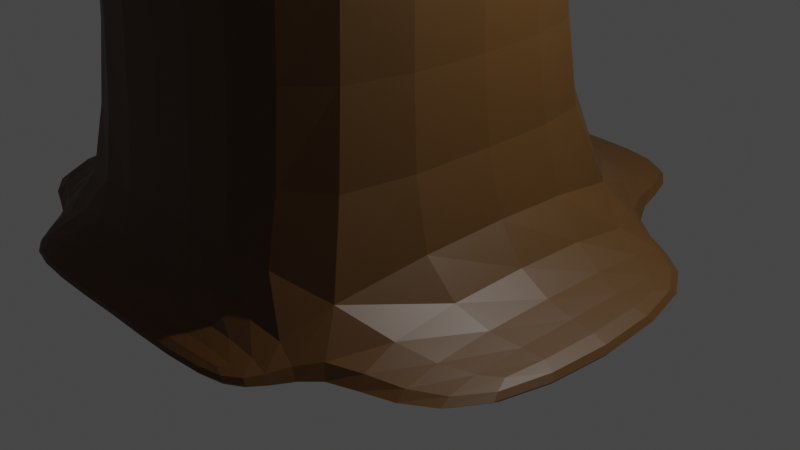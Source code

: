 # Source: caramel-appletree.blend  (saved by Blender 3.4.6; exported with 4.5.12 LTS)
import bpy
from mathutils import Matrix  # noqa: F401  (used for matrix-valued properties, if any)

bpy.ops.wm.read_factory_settings(use_empty=True)
scene = bpy.context.scene
scene.name = 'Scene'

# ---- collections
col_collection = bpy.data.collections.new('Collection'); scene.collection.children.link(col_collection)

# ---- materials (node trees are filled in below, after node groups)
mat_material = bpy.data.materials.new('Material')
mat_material.alpha_threshold = 0.0
mat_material.use_transparent_shadow = False
mat_material.roughness = 0.5
mat_material.line_color = (0.0, 0.0, 0.0, 1.0)
mat_material_001 = bpy.data.materials.new('Material.001')
mat_material_001.use_transparent_shadow = False
mat_material_002 = bpy.data.materials.new('Material.002')
mat_material_002.use_transparent_shadow = False
mat_material_003 = bpy.data.materials.new('Material.003')
mat_material_003.use_transparent_shadow = False
mat_material_004 = bpy.data.materials.new('Material.004')
mat_material_004.use_transparent_shadow = False

# ---- material node trees
mat_material.use_nodes = True; mat_material.node_tree.nodes.clear()
_N = mat_material.node_tree.nodes; _L = mat_material.node_tree.links
n0 = _N.new('ShaderNodeOutputMaterial'); n0.name = 'Material Output'; n0.location = (300, 300)
n1 = _N.new('ShaderNodeBsdfPrincipled'); n1.name = 'Principled BSDF'; n1.location = (10, 300)
n1.distribution = 'GGX'
n1.subsurface_method = 'RANDOM_WALK_SKIN'
n1.inputs[0].default_value = (0.07035, 0.03234, 0.005055, 1.0)
n1.inputs[3].default_value = 1.45
n1.inputs[27].default_value = (0.0, 0.0, 0.0, 1.0)
n1.inputs[28].default_value = 1.0
_L.new(n1.outputs[0], n0.inputs[0])
n0.is_active_output = True
mat_material_001.use_nodes = True; mat_material_001.node_tree.nodes.clear()
_N = mat_material_001.node_tree.nodes; _L = mat_material_001.node_tree.links
n0 = _N.new('ShaderNodeBsdfPrincipled'); n0.name = 'Principled BSDF'; n0.location = (10, 300)
n0.distribution = 'GGX'
n0.subsurface_method = 'RANDOM_WALK_SKIN'
n0.inputs[0].default_value = (0.8, 0.2467, 0.01532, 1.0)
n0.inputs[3].default_value = 1.45
n0.inputs[27].default_value = (0.0, 0.0, 0.0, 1.0)
n0.inputs[28].default_value = 1.0
n1 = _N.new('ShaderNodeOutputMaterial'); n1.name = 'Material Output'; n1.location = (300, 300)
_L.new(n0.outputs[0], n1.inputs[0])
n1.is_active_output = True
mat_material_002.use_nodes = True; mat_material_002.node_tree.nodes.clear()
_N = mat_material_002.node_tree.nodes; _L = mat_material_002.node_tree.links
n0 = _N.new('ShaderNodeBsdfPrincipled'); n0.name = 'Principled BSDF'; n0.location = (10, 300)
n0.distribution = 'GGX'
n0.subsurface_method = 'RANDOM_WALK_SKIN'
n0.inputs[0].default_value = (0.8, 0.214, 0.003655, 1.0)
n0.inputs[3].default_value = 1.45
n0.inputs[27].default_value = (0.0, 0.0, 0.0, 1.0)
n0.inputs[28].default_value = 1.0
n1 = _N.new('ShaderNodeOutputMaterial'); n1.name = 'Material Output'; n1.location = (300, 300)
_L.new(n0.outputs[0], n1.inputs[0])
n1.is_active_output = True
mat_material_003.use_nodes = True; mat_material_003.node_tree.nodes.clear()
_N = mat_material_003.node_tree.nodes; _L = mat_material_003.node_tree.links
n0 = _N.new('ShaderNodeBsdfPrincipled'); n0.name = 'Principled BSDF'; n0.location = (10, 300)
n0.distribution = 'GGX'
n0.subsurface_method = 'RANDOM_WALK_SKIN'
n0.inputs[0].default_value = (0.8, 0.05563, 0.06166, 1.0)
n0.inputs[3].default_value = 1.45
n0.inputs[27].default_value = (0.0, 0.0, 0.0, 1.0)
n0.inputs[28].default_value = 1.0
n1 = _N.new('ShaderNodeOutputMaterial'); n1.name = 'Material Output'; n1.location = (300, 300)
_L.new(n0.outputs[0], n1.inputs[0])
n1.is_active_output = True
mat_material_004.use_nodes = True; mat_material_004.node_tree.nodes.clear()
_N = mat_material_004.node_tree.nodes; _L = mat_material_004.node_tree.links
n0 = _N.new('ShaderNodeBsdfPrincipled'); n0.name = 'Principled BSDF'; n0.location = (10, 300)
n0.distribution = 'GGX'
n0.subsurface_method = 'RANDOM_WALK_SKIN'
n0.inputs[0].default_value = (0.237, 0.06634, 0.009014, 1.0)
n0.inputs[3].default_value = 1.45
n0.inputs[27].default_value = (0.0, 0.0, 0.0, 1.0)
n0.inputs[28].default_value = 1.0
n1 = _N.new('ShaderNodeOutputMaterial'); n1.name = 'Material Output'; n1.location = (300, 300)
_L.new(n0.outputs[0], n1.inputs[0])
n1.is_active_output = True

# ---- world
world_world = bpy.data.worlds.new('World'); scene.world = world_world
world_world.use_nodes = True; world_world.node_tree.nodes.clear()
_N = world_world.node_tree.nodes; _L = world_world.node_tree.links
n0 = _N.new('ShaderNodeOutputWorld'); n0.name = 'World Output'; n0.location = (300, 300)
n1 = _N.new('ShaderNodeBackground'); n1.name = 'Background'; n1.location = (10, 300)
n1.inputs[0].default_value = (0.05088, 0.05088, 0.05088, 1.0)
_L.new(n1.outputs[0], n0.inputs[0])
n0.is_active_output = True
world_world.color = (0.05088, 0.05088, 0.05088)
world_world.use_sun_shadow = False
world_world.sun_shadow_jitter_overblur = 0.0

# ---- cameras
cam_camera = bpy.data.cameras.new('Camera')
cam_camera.clip_end = 100.0
cam_camera.ortho_scale = 7.314

# ---- lights
light_light = bpy.data.lights.new('Light', 'POINT')
light_light.transmission_factor = 0.0
light_light.energy = 1000.0
light_light.shadow_soft_size = 0.1
light_light.shadow_maximum_resolution = 0.006
light_light.use_absolute_resolution = True

# ---- meshes
me_cube = bpy.data.meshes.new('Cube')
me_cube.from_pydata([(0.0, 1.16, 4.147), (0.0, 1.16, 0.3753), (0.0, -2.612, 4.147), (0.0, -2.612, 0.3753), (-1.79, 1.16, 4.147), (-1.79, 1.16, 0.3753), (-1.79, -2.612, 4.147), (-1.79, -2.612, 0.3753), (-1.79, 1.16, 0.05797), (-1.79, -2.612, 0.05797), (0.0, 0.3545, 0.475), (0.0, -1.646, 0.475), (-3.289, 1.16, 0.3753), (-3.289, -2.612, 0.3753), (-3.289, 1.16, 0.05797), (-3.289, -2.612, 0.05797), (0.0, 2.794, 0.3753), (-1.79, 2.794, 0.3753), (0.0, 2.794, 0.05797), (-1.79, 2.794, 0.05797), (-1.79, -3.307, 0.3753), (0.0, -3.307, 0.3753), (-1.79, -3.307, 0.05797), (0.0, -3.307, 0.05797), (0.0, -2.091, 7.747), (-1.774, -2.091, 7.747), (0.0, 0.8002, 7.747), (-1.774, 0.8002, 7.747), (0.0, -1.212, 13.44), (-0.9676, -1.212, 13.44), (0.0, 0.01279, 13.44), (-0.9676, 0.01279, 13.44), (0.0, -6.406, 13.42), (-4.903, -6.406, 13.42), (0.0, 5.115, 13.42), (-4.903, 5.115, 13.42), (0.0, -6.406, 22.01), (-4.903, -6.406, 22.01), (0.0, 5.115, 22.01), (-4.903, 5.115, 22.01), (-4.903, 8.4, 13.42), (0.0, 8.4, 13.42), (-4.903, 8.4, 22.01), (0.0, 8.4, 22.01), (0.0, -9.792, 13.42), (-4.903, -9.792, 13.42), (0.0, -9.792, 22.01), (-4.903, -9.792, 22.01), (0.0, -6.406, 26.37), (-4.903, -6.406, 26.37), (0.0, 5.115, 26.37), (-4.903, 5.115, 26.37), (0.0, -9.792, 26.37), (-4.903, -9.792, 26.37), (0.0, -11.82, 13.42), (-4.903, -11.82, 13.42), (0.0, -11.82, 22.01), (-4.903, -11.82, 22.01), (-9.544, -6.406, 13.42), (-9.544, 5.115, 13.42), (-9.544, 5.115, 22.01), (-9.544, 5.115, 26.37), (-9.544, -6.406, 22.01), (-10.71, -6.406, 13.42), (-10.71, 5.115, 13.42), (-10.71, -6.406, 22.01), (-10.71, 5.115, 22.01), (-9.544, -6.406, 26.37), (0.0, -2.23, 6.754), (-1.741, -2.23, 6.754), (-1.741, 0.8943, 6.754), (0.0, 0.8943, 6.754), (-2.452, -6.406, 26.37), (0.0, -0.6455, 26.37), (-4.903, -0.6455, 26.37), (-2.452, 5.115, 26.37), (-2.452, -0.6455, 26.37), (-2.452, -6.406, 27.4), (-4.903, -6.406, 27.4), (0.0, -0.6455, 27.4), (0.0, -6.406, 27.4), (-4.903, -0.6455, 27.4), (-2.452, -0.6455, 27.4), (-8.708, -8.662, 1.021), (-8.708, -8.662, 2.244), (-8.708, -6.703, 1.021), (-8.708, -6.703, 2.244), (-6.854, -8.671, 1.015), (-6.854, -8.671, 2.249), (-6.854, -6.695, 1.015), (-6.854, -6.695, 2.249), (-8.55, -8.32, 2.735), (-8.55, -7.046, 2.735), (-7.011, -7.046, 2.735), (-7.011, -8.32, 2.735), (-7.894, -7.776, 2.756), (-7.894, -7.589, 2.756), (-7.668, -7.589, 2.756), (-7.668, -7.776, 2.756), (-7.894, -7.776, 3.966), (-7.894, -7.589, 3.966), (-7.668, -7.589, 3.966), (-7.668, -7.776, 3.966), (-7.668, -7.589, 2.902), (-7.668, -7.776, 2.902), (-7.894, -7.776, 2.902), (-7.894, -7.589, 2.902), (1.79, 1.16, 4.147), (1.79, 1.16, 0.3753), (1.79, -2.612, 4.147), (1.79, -2.612, 0.3753), (1.79, 1.16, 0.05797), (1.79, -2.612, 0.05797), (3.289, 1.16, 0.3753), (3.289, -2.612, 0.3753), (3.289, 1.16, 0.05797), (3.289, -2.612, 0.05797), (1.79, 2.794, 0.3753), (1.79, 2.794, 0.05797), (1.79, -3.307, 0.3753), (1.79, -3.307, 0.05797), (1.774, -2.091, 7.747), (1.774, 0.8002, 7.747), (0.9676, -1.212, 13.44), (0.9676, 0.01279, 13.44), (4.903, -6.406, 13.42), (4.903, 5.115, 13.42), (4.903, -6.406, 22.01), (4.903, 5.115, 22.01), (4.903, 8.4, 13.42), (4.903, 8.4, 22.01), (4.903, -9.792, 13.42), (4.903, -9.792, 22.01), (4.903, -6.406, 26.37), (4.903, 5.115, 26.37), (4.903, -9.792, 26.37), (4.903, -11.82, 13.42), (4.903, -11.82, 22.01), (9.544, -6.406, 13.42), (9.544, 5.115, 13.42), (9.544, 5.115, 22.01), (9.544, 5.115, 26.37), (9.544, -6.406, 22.01), (10.71, -6.406, 13.42), (10.71, 5.115, 13.42), (10.71, -6.406, 22.01), (10.71, 5.115, 22.01), (9.544, -6.406, 26.37), (1.741, -2.23, 6.754), (1.741, 0.8943, 6.754), (2.452, -6.406, 26.37), (4.903, -0.6455, 26.37), (2.452, 5.115, 26.37), (2.452, -0.6455, 26.37), (2.452, -6.406, 27.4), (4.903, -6.406, 27.4), (4.903, -0.6455, 27.4), (2.452, -0.6455, 27.4), (9.446, -9.441, -0.238), (9.446, -9.441, 1.957), (9.446, -5.924, -0.238), (9.446, -5.924, 1.957), (6.116, -9.457, -0.2479), (6.116, -9.457, 1.967), (6.116, -5.909, -0.2479), (6.116, -5.909, 1.967), (9.163, -8.826, 2.84), (9.163, -6.54, 2.84), (6.399, -6.54, 2.84), (6.399, -8.826, 2.84), (7.984, -7.851, 2.876), (7.984, -7.515, 2.876), (7.578, -7.515, 2.876), (7.578, -7.851, 2.876), (7.984, -7.851, 5.049), (7.984, -7.515, 5.049), (7.578, -7.515, 5.049), (7.578, -7.851, 5.049), (7.578, -7.515, 3.14), (7.578, -7.851, 3.14), (7.984, -7.851, 3.14), (7.984, -7.515, 3.14), (-8.708, -8.662, 1.021), (-8.708, -8.662, 2.244), (-8.708, -6.703, 1.021), (-8.708, -6.703, 2.244), (-6.854, -8.671, 1.015), (-6.854, -8.671, 2.249), (-6.854, -6.695, 1.015), (-6.854, -6.695, 2.249), (-8.55, -8.32, 2.735), (-8.55, -7.046, 2.735), (-7.011, -7.046, 2.735), (-7.011, -8.32, 2.735), (-7.894, -7.776, 2.756), (-7.894, -7.589, 2.756), (-7.668, -7.589, 2.756), (-7.668, -7.776, 2.756), (-7.894, -7.776, 3.966), (-7.894, -7.589, 3.966), (-7.668, -7.589, 3.966), (-7.668, -7.776, 3.966), (-7.668, -7.589, 2.902), (-7.668, -7.776, 2.902), (-7.894, -7.776, 2.902), (-7.894, -7.589, 2.902), (-8.708, -8.662, 1.021), (-8.708, -8.662, 2.244), (-8.708, -6.703, 1.021), (-8.708, -6.703, 2.244), (-6.854, -8.671, 1.015), (-6.854, -8.671, 2.249), (-6.854, -6.695, 1.015), (-6.854, -6.695, 2.249), (-8.55, -8.32, 2.735), (-8.55, -7.046, 2.735), (-7.011, -7.046, 2.735), (-7.011, -8.32, 2.735), (-7.894, -7.776, 2.756), (-7.894, -7.589, 2.756), (-7.668, -7.589, 2.756), (-7.668, -7.776, 2.756), (-7.894, -7.776, 3.966), (-7.894, -7.589, 3.966), (-7.668, -7.589, 3.966), (-7.668, -7.776, 3.966), (-7.668, -7.589, 2.902), (-7.668, -7.776, 2.902), (-7.894, -7.776, 2.902), (-7.894, -7.589, 2.902)], [], [(69, 68, 24, 25), (3, 2, 6, 7), (7, 6, 4, 5), (9, 7, 13, 15), (1, 0, 2, 3), (5, 4, 0, 1), (8, 10, 11, 9), (1, 3, 11, 10), (10, 8, 19, 18), (7, 9, 22, 20), (13, 12, 14, 15), (7, 5, 12, 13), (5, 8, 14, 12), (8, 9, 15, 14), (17, 16, 18, 19), (8, 5, 17, 19), (5, 1, 16, 17), (1, 10, 18, 16), (21, 20, 22, 23), (11, 3, 21, 23), (9, 11, 23, 22), (3, 7, 20, 21), (27, 25, 29, 31), (70, 69, 25, 27), (68, 71, 26, 24), (71, 70, 27, 26), (30, 31, 35, 34), (25, 24, 28, 29), (26, 27, 31, 30), (24, 26, 30, 28), (32, 34, 38, 36), (28, 30, 34, 32), (31, 29, 33, 35), (29, 28, 32, 33), (47, 46, 52, 53), (39, 35, 59, 60), (38, 39, 51, 75, 50), (35, 39, 42, 40), (51, 39, 60, 61), (33, 37, 62, 58), (37, 49, 67, 62), (49, 74, 51, 61, 67), (41, 40, 42, 43), (39, 38, 43, 42), (34, 35, 40, 41), (38, 34, 41, 43), (47, 45, 55, 57), (32, 36, 46, 44), (33, 32, 44, 45), (37, 33, 45, 47), (76, 74, 81, 82), (48, 72, 49, 53, 52), (36, 38, 50, 73, 48), (37, 47, 53, 49), (35, 33, 58, 59), (46, 36, 48, 52), (55, 54, 56, 57), (46, 47, 57, 56), (44, 46, 56, 54), (45, 44, 54, 55), (62, 60, 66, 65), (64, 63, 65, 66), (60, 59, 64, 66), (59, 58, 63, 64), (58, 62, 65, 63), (60, 62, 67, 61), (0, 4, 70, 71), (2, 0, 71, 68), (4, 6, 69, 70), (6, 2, 68, 69), (72, 48, 80, 77), (50, 75, 76, 73), (75, 51, 74, 76), (82, 81, 78, 77), (79, 82, 77, 80), (49, 72, 77, 78), (73, 76, 82, 79), (48, 73, 79, 80), (74, 49, 78, 81), (83, 84, 86, 85), (85, 86, 90, 89), (89, 90, 88, 87), (87, 88, 84, 83), (85, 89, 87, 83), (86, 84, 91, 92), (93, 92, 96, 97), (84, 88, 94, 91), (90, 86, 92, 93), (88, 90, 93, 94), (104, 103, 101, 102), (94, 93, 97, 98), (92, 91, 95, 96), (91, 94, 98, 95), (101, 100, 99, 102), (106, 105, 99, 100), (105, 104, 102, 99), (103, 106, 100, 101), (97, 96, 106, 103), (95, 98, 104, 105), (96, 95, 105, 106), (98, 97, 103, 104), (148, 121, 24, 68), (3, 110, 109, 2), (110, 108, 107, 109), (112, 116, 114, 110), (108, 1, 0, 107), (111, 112, 11, 10), (10, 18, 118, 111), (110, 119, 120, 112), (114, 116, 115, 113), (110, 114, 113, 108), (108, 113, 115, 111), (111, 115, 116, 112), (117, 118, 18, 16), (111, 118, 117, 108), (108, 117, 16, 1), (21, 23, 120, 119), (112, 120, 23, 11), (3, 21, 119, 110), (122, 124, 123, 121), (149, 122, 121, 148), (71, 26, 122, 149), (30, 34, 126, 124), (121, 123, 28, 24), (26, 30, 124, 122), (124, 126, 125, 123), (123, 125, 32, 28), (132, 135, 52, 46), (128, 140, 139, 126), (38, 50, 152, 134, 128), (126, 129, 130, 128), (134, 141, 140, 128), (125, 138, 142, 127), (127, 142, 147, 133), (133, 147, 141, 134, 151), (41, 43, 130, 129), (128, 130, 43, 38), (34, 41, 129, 126), (132, 137, 136, 131), (125, 131, 44, 32), (127, 132, 131, 125), (153, 157, 156, 151), (48, 52, 135, 133, 150), (127, 133, 135, 132), (126, 139, 138, 125), (136, 137, 56, 54), (46, 56, 137, 132), (131, 136, 54, 44), (142, 145, 146, 140), (144, 146, 145, 143), (140, 146, 144, 139), (139, 144, 143, 138), (138, 143, 145, 142), (140, 141, 147, 142), (0, 71, 149, 107), (107, 149, 148, 109), (109, 148, 68, 2), (150, 154, 80, 48), (50, 73, 153, 152), (152, 153, 151, 134), (157, 154, 155, 156), (79, 80, 154, 157), (133, 155, 154, 150), (73, 79, 157, 153), (151, 156, 155, 133), (158, 160, 161, 159), (160, 164, 165, 161), (164, 162, 163, 165), (162, 158, 159, 163), (160, 158, 162, 164), (161, 167, 166, 159), (168, 172, 171, 167), (159, 166, 169, 163), (165, 168, 167, 161), (163, 169, 168, 165), (179, 177, 176, 178), (169, 173, 172, 168), (167, 171, 170, 166), (166, 170, 173, 169), (176, 177, 174, 175), (181, 175, 174, 180), (180, 174, 177, 179), (178, 176, 175, 181), (172, 178, 181, 171), (170, 180, 179, 173), (171, 181, 180, 170), (173, 179, 178, 172), (182, 183, 185, 184), (184, 185, 189, 188), (188, 189, 187, 186), (186, 187, 183, 182), (184, 188, 186, 182), (185, 183, 190, 191), (192, 191, 195, 196), (183, 187, 193, 190), (189, 185, 191, 192), (187, 189, 192, 193), (203, 202, 200, 201), (193, 192, 196, 197), (191, 190, 194, 195), (190, 193, 197, 194), (200, 199, 198, 201), (205, 204, 198, 199), (204, 203, 201, 198), (202, 205, 199, 200), (196, 195, 205, 202), (194, 197, 203, 204), (195, 194, 204, 205), (197, 196, 202, 203), (206, 207, 209, 208), (208, 209, 213, 212), (212, 213, 211, 210), (210, 211, 207, 206), (208, 212, 210, 206), (209, 207, 214, 215), (216, 215, 219, 220), (207, 211, 217, 214), (213, 209, 215, 216), (211, 213, 216, 217), (227, 226, 224, 225), (217, 216, 220, 221), (215, 214, 218, 219), (214, 217, 221, 218), (224, 223, 222, 225), (229, 228, 222, 223), (228, 227, 225, 222), (226, 229, 223, 224), (220, 219, 229, 226), (218, 221, 227, 228), (219, 218, 228, 229), (221, 220, 226, 227)])
me_cube.polygons.foreach_set('material_index', [0, 0, 0, 0, 0, 0, 0, 0, 0, 0, 0, 0, 0, 0, 0, 0, 0, 0, 0, 0, 0, 0, 0, 0, 0, 0, 1, 0, 0, 0, 1, 1, 1, 1, 1, 1, 1, 1, 1, 1, 1, 1, 1, 1, 1, 1, 1, 1, 1, 1, 1, 1, 1, 1, 1, 1, 1, 1, 1, 1, 1, 1, 1, 1, 1, 1, 0, 0, 0, 0, 1, 1, 1, 1, 1, 1, 1, 1, 1, 2, 2, 2, 2, 2, 3, 3, 3, 3, 3, 4, 3, 3, 3, 4, 4, 4, 4, 4, 4, 4, 4, 0, 0, 0, 0, 0, 0, 0, 0, 0, 0, 0, 0, 0, 0, 0, 0, 0, 0, 0, 0, 0, 1, 0, 0, 1, 1, 1, 1, 1, 1, 1, 1, 1, 1, 1, 1, 1, 1, 1, 1, 1, 1, 1, 1, 1, 1, 1, 1, 1, 1, 1, 1, 1, 0, 0, 0, 1, 1, 1, 1, 1, 1, 1, 1, 2, 2, 2, 2, 2, 3, 3, 3, 3, 3, 4, 3, 3, 3, 4, 4, 4, 4, 4, 4, 4, 4, 2, 2, 2, 2, 2, 3, 3, 3, 3, 3, 4, 3, 3, 3, 4, 4, 4, 4, 4, 4, 4, 4, 2, 2, 2, 2, 2, 3, 3, 3, 3, 3, 4, 3, 3, 3, 4, 4, 4, 4, 4, 4, 4, 4])
_uv = me_cube.uv_layers.new(name='UVMap')
_uv.uv.foreach_set('vector', [0.625, 1.0, 0.625, 0.75, 0.625, 0.75, 0.625, 1.0, 0.375, 0.75, 0.625, 0.75, 0.625, 1.0, 0.375, 1.0, 0.375, 0.0, 0.625, 0.0, 0.625, 0.25, 0.375, 0.25, 0.375, 1.0, 0.375, 1.0, 0.375, 1.0, 0.375, 1.0, 0.375, 0.5, 0.625, 0.5, 0.625, 0.75, 0.375, 0.75, 0.375, 0.25, 0.625, 0.25, 0.625, 0.5, 0.375, 0.5, 0.125, 0.5, 0.375, 0.5, 0.375, 0.75, 0.125, 0.75, 0.375, 0.5, 0.375, 0.75, 0.375, 0.75, 0.375, 0.5, 0.375, 0.5, 0.125, 0.5, 0.125, 0.5, 0.375, 0.5, 0.375, 1.0, 0.375, 1.0, 0.375, 1.0, 0.375, 1.0, 0.375, 0.0, 0.375, 0.25, 0.375, 0.25, 0.375, 0.0, 0.375, 0.0, 0.375, 0.25, 0.375, 0.25, 0.375, 0.0, 0.375, 0.25, 0.375, 0.25, 0.375, 0.25, 0.375, 0.25, 0.125, 0.5, 0.125, 0.75, 0.125, 0.75, 0.125, 0.5, 0.375, 0.25, 0.375, 0.5, 0.375, 0.5, 0.375, 0.25, 0.375, 0.25, 0.375, 0.25, 0.375, 0.25, 0.375, 0.25, 0.375, 0.25, 0.375, 0.5, 0.375, 0.5, 0.375, 0.25, 0.375, 0.5, 0.375, 0.5, 0.375, 0.5, 0.375, 0.5, 0.375, 0.75, 0.375, 1.0, 0.375, 1.0, 0.375, 0.75, 0.375, 0.75, 0.375, 0.75, 0.375, 0.75, 0.375, 0.75, 0.125, 0.75, 0.375, 0.75, 0.375, 0.75, 0.125, 0.75, 0.375, 0.75, 0.375, 1.0, 0.375, 1.0, 0.375, 0.75, 0.625, 0.25, 0.625, 0.0, 0.625, 0.0, 0.625, 0.25, 0.625, 0.25, 0.625, 0.0, 0.625, 0.0, 0.625, 0.25, 0.625, 0.75, 0.625, 0.5, 0.625, 0.5, 0.625, 0.75, 0.625, 0.5, 0.625, 0.25, 0.625, 0.25, 0.625, 0.5, 0.625, 0.5, 0.625, 0.25, 0.625, 0.25, 0.625, 0.5, 0.625, 1.0, 0.625, 0.75, 0.625, 0.75, 0.625, 1.0, 0.625, 0.5, 0.625, 0.25, 0.625, 0.25, 0.625, 0.5, 0.625, 0.75, 0.625, 0.5, 0.625, 0.5, 0.625, 0.75, 0.625, 0.75, 0.625, 0.5, 0.625, 0.5, 0.625, 0.75, 0.625, 0.75, 0.625, 0.5, 0.625, 0.5, 0.625, 0.75, 0.625, 0.25, 0.625, 0.0, 0.625, 0.0, 0.625, 0.25, 0.625, 1.0, 0.625, 0.75, 0.625, 0.75, 0.625, 1.0, 0.625, 1.0, 0.625, 0.75, 0.625, 0.75, 0.625, 1.0, 0.625, 0.25, 0.625, 0.25, 0.625, 0.25, 0.625, 0.25, 0.625, 0.5, 0.875, 0.5, 0.875, 0.5, 0.75, 0.5, 0.625, 0.5, 0.625, 0.25, 0.625, 0.25, 0.625, 0.25, 0.625, 0.25, 0.875, 0.5, 0.875, 0.5, 0.875, 0.5, 0.875, 0.5, 0.625, 1.0, 0.625, 1.0, 0.625, 1.0, 0.625, 1.0, 0.625, 1.0, 0.625, 1.0, 0.625, 1.0, 0.625, 1.0, 0.875, 0.75, 0.875, 0.625, 0.875, 0.5, 0.875, 0.5, 0.875, 0.75, 0.625, 0.5, 0.625, 0.25, 0.625, 0.25, 0.625, 0.5, 0.875, 0.5, 0.625, 0.5, 0.625, 0.5, 0.875, 0.5, 0.625, 0.5, 0.625, 0.25, 0.625, 0.25, 0.625, 0.5, 0.625, 0.5, 0.625, 0.5, 0.625, 0.5, 0.625, 0.5, 0.625, 1.0, 0.625, 1.0, 0.625, 1.0, 0.625, 1.0, 0.625, 0.75, 0.625, 0.75, 0.625, 0.75, 0.625, 0.75, 0.625, 1.0, 0.625, 0.75, 0.625, 0.75, 0.625, 1.0, 0.625, 1.0, 0.625, 1.0, 0.625, 1.0, 0.625, 1.0, 0.75, 0.625, 0.875, 0.625, 0.875, 0.625, 0.75, 0.625, 0.625, 0.75, 0.75, 0.75, 0.875, 0.75, 0.875, 0.75, 0.625, 0.75, 0.625, 0.75, 0.625, 0.5, 0.625, 0.5, 0.625, 0.625, 0.625, 0.75, 0.625, 1.0, 0.625, 1.0, 0.625, 1.0, 0.625, 1.0, 0.625, 0.25, 0.625, 0.0, 0.625, 0.0, 0.625, 0.25, 0.625, 0.75, 0.625, 0.75, 0.625, 0.75, 0.625, 0.75, 0.625, 1.0, 0.625, 0.75, 0.625, 0.75, 0.625, 1.0, 0.625, 0.75, 0.625, 1.0, 0.625, 1.0, 0.625, 0.75, 0.625, 0.75, 0.625, 0.75, 0.625, 0.75, 0.625, 0.75, 0.625, 1.0, 0.625, 0.75, 0.625, 0.75, 0.625, 1.0, 0.875, 0.75, 0.875, 0.5, 0.875, 0.5, 0.875, 0.75, 0.625, 0.25, 0.625, 0.0, 0.625, 0.0, 0.625, 0.25, 0.625, 0.25, 0.625, 0.25, 0.625, 0.25, 0.625, 0.25, 0.625, 0.25, 0.625, 0.0, 0.625, 0.0, 0.625, 0.25, 0.625, 1.0, 0.625, 1.0, 0.625, 1.0, 0.625, 1.0, 0.875, 0.5, 0.875, 0.75, 0.875, 0.75, 0.875, 0.5, 0.625, 0.5, 0.625, 0.25, 0.625, 0.25, 0.625, 0.5, 0.625, 0.75, 0.625, 0.5, 0.625, 0.5, 0.625, 0.75, 0.625, 0.25, 0.625, 0.0, 0.625, 0.0, 0.625, 0.25, 0.625, 1.0, 0.625, 0.75, 0.625, 0.75, 0.625, 1.0, 0.75, 0.75, 0.625, 0.75, 0.625, 0.75, 0.75, 0.75, 0.625, 0.5, 0.75, 0.5, 0.75, 0.625, 0.625, 0.625, 0.75, 0.5, 0.875, 0.5, 0.875, 0.625, 0.75, 0.625, 0.75, 0.625, 0.875, 0.625, 0.875, 0.75, 0.75, 0.75, 0.625, 0.625, 0.75, 0.625, 0.75, 0.75, 0.625, 0.75, 0.875, 0.75, 0.75, 0.75, 0.75, 0.75, 0.875, 0.75, 0.625, 0.625, 0.75, 0.625, 0.75, 0.625, 0.625, 0.625, 0.625, 0.75, 0.625, 0.625, 0.625, 0.625, 0.625, 0.75, 0.875, 0.625, 0.875, 0.75, 0.875, 0.75, 0.875, 0.625, 0.375, 0.0, 0.625, 0.0, 0.625, 0.25, 0.375, 0.25, 0.375, 0.25, 0.625, 0.25, 0.625, 0.5, 0.375, 0.5, 0.375, 0.5, 0.625, 0.5, 0.625, 0.75, 0.375, 0.75, 0.375, 0.75, 0.625, 0.75, 0.625, 1.0, 0.375, 1.0, 0.125, 0.5, 0.375, 0.5, 0.375, 0.75, 0.125, 0.75, 0.625, 0.25, 0.625, 0.0, 0.625, 0.0, 0.625, 0.25, 0.625, 0.5, 0.625, 0.25, 0.625, 0.25, 0.625, 0.5, 0.625, 1.0, 0.625, 0.75, 0.625, 0.75, 0.625, 1.0, 0.625, 0.5, 0.625, 0.25, 0.625, 0.25, 0.625, 0.5, 0.625, 0.75, 0.625, 0.5, 0.625, 0.5, 0.625, 0.75, 0.625, 0.75, 0.625, 0.5, 0.625, 0.5, 0.625, 0.75, 0.625, 0.75, 0.625, 0.5, 0.625, 0.5, 0.625, 0.75, 0.625, 0.25, 0.625, 0.0, 0.625, 0.0, 0.625, 0.25, 0.625, 1.0, 0.625, 0.75, 0.625, 0.75, 0.625, 1.0, 0.625, 0.5, 0.875, 0.5, 0.875, 0.75, 0.625, 0.75, 0.625, 0.25, 0.625, 0.0, 0.625, 0.0, 0.625, 0.25, 0.625, 1.0, 0.625, 0.75, 0.625, 0.75, 0.625, 1.0, 0.625, 0.5, 0.625, 0.25, 0.625, 0.25, 0.625, 0.5, 0.625, 0.5, 0.625, 0.25, 0.625, 0.25, 0.625, 0.5, 0.625, 1.0, 0.625, 0.75, 0.625, 0.75, 0.625, 1.0, 0.625, 0.25, 0.625, 0.0, 0.625, 0.0, 0.625, 0.25, 0.625, 0.75, 0.625, 0.5, 0.625, 0.5, 0.625, 0.75, 0.625, 1.0, 0.625, 1.0, 0.625, 0.75, 0.625, 0.75, 0.375, 0.75, 0.375, 1.0, 0.625, 1.0, 0.625, 0.75, 0.375, 0.0, 0.375, 0.25, 0.625, 0.25, 0.625, 0.0, 0.375, 1.0, 0.375, 1.0, 0.375, 1.0, 0.375, 1.0, 0.375, 0.25, 0.375, 0.5, 0.625, 0.5, 0.625, 0.25, 0.125, 0.5, 0.125, 0.75, 0.375, 0.75, 0.375, 0.5, 0.375, 0.5, 0.375, 0.5, 0.125, 0.5, 0.125, 0.5, 0.375, 1.0, 0.375, 1.0, 0.375, 1.0, 0.375, 1.0, 0.375, 0.0, 0.375, 0.0, 0.375, 0.25, 0.375, 0.25, 0.375, 0.0, 0.375, 0.0, 0.375, 0.25, 0.375, 0.25, 0.375, 0.25, 0.375, 0.25, 0.375, 0.25, 0.375, 0.25, 0.125, 0.5, 0.125, 0.5, 0.125, 0.75, 0.125, 0.75, 0.375, 0.25, 0.375, 0.25, 0.375, 0.5, 0.375, 0.5, 0.375, 0.25, 0.375, 0.25, 0.375, 0.25, 0.375, 0.25, 0.375, 0.25, 0.375, 0.25, 0.375, 0.5, 0.375, 0.5, 0.375, 0.75, 0.375, 0.75, 0.375, 1.0, 0.375, 1.0, 0.125, 0.75, 0.125, 0.75, 0.375, 0.75, 0.375, 0.75, 0.375, 0.75, 0.375, 0.75, 0.375, 1.0, 0.375, 1.0, 0.625, 0.25, 0.625, 0.25, 0.625, 0.0, 0.625, 0.0, 0.625, 0.25, 0.625, 0.25, 0.625, 0.0, 0.625, 0.0, 0.625, 0.5, 0.625, 0.5, 0.625, 0.25, 0.625, 0.25, 0.625, 0.5, 0.625, 0.5, 0.625, 0.25, 0.625, 0.25, 0.625, 1.0, 0.625, 1.0, 0.625, 0.75, 0.625, 0.75, 0.625, 0.5, 0.625, 0.5, 0.625, 0.25, 0.625, 0.25, 0.625, 0.25, 0.625, 0.25, 0.625, 0.0, 0.625, 0.0, 0.625, 1.0, 0.625, 1.0, 0.625, 0.75, 0.625, 0.75, 0.625, 1.0, 0.625, 1.0, 0.625, 0.75, 0.625, 0.75, 0.625, 0.25, 0.625, 0.25, 0.625, 0.25, 0.625, 0.25, 0.625, 0.5, 0.625, 0.5, 0.75, 0.5, 0.875, 0.5, 0.875, 0.5, 0.625, 0.25, 0.625, 0.25, 0.625, 0.25, 0.625, 0.25, 0.875, 0.5, 0.875, 0.5, 0.875, 0.5, 0.875, 0.5, 0.625, 1.0, 0.625, 1.0, 0.625, 1.0, 0.625, 1.0, 0.625, 1.0, 0.625, 1.0, 0.625, 1.0, 0.625, 1.0, 0.875, 0.75, 0.875, 0.75, 0.875, 0.5, 0.875, 0.5, 0.875, 0.625, 0.625, 0.5, 0.625, 0.5, 0.625, 0.25, 0.625, 0.25, 0.875, 0.5, 0.875, 0.5, 0.625, 0.5, 0.625, 0.5, 0.625, 0.5, 0.625, 0.5, 0.625, 0.25, 0.625, 0.25, 0.625, 1.0, 0.625, 1.0, 0.625, 1.0, 0.625, 1.0, 0.625, 1.0, 0.625, 1.0, 0.625, 0.75, 0.625, 0.75, 0.625, 1.0, 0.625, 1.0, 0.625, 1.0, 0.625, 1.0, 0.75, 0.625, 0.75, 0.625, 0.875, 0.625, 0.875, 0.625, 0.625, 0.75, 0.625, 0.75, 0.875, 0.75, 0.875, 0.75, 0.75, 0.75, 0.625, 1.0, 0.625, 1.0, 0.625, 1.0, 0.625, 1.0, 0.625, 0.25, 0.625, 0.25, 0.625, 0.0, 0.625, 0.0, 0.625, 1.0, 0.625, 1.0, 0.625, 0.75, 0.625, 0.75, 0.625, 0.75, 0.625, 0.75, 0.625, 1.0, 0.625, 1.0, 0.625, 1.0, 0.625, 1.0, 0.625, 0.75, 0.625, 0.75, 0.875, 0.75, 0.875, 0.75, 0.875, 0.5, 0.875, 0.5, 0.625, 0.25, 0.625, 0.25, 0.625, 0.0, 0.625, 0.0, 0.625, 0.25, 0.625, 0.25, 0.625, 0.25, 0.625, 0.25, 0.625, 0.25, 0.625, 0.25, 0.625, 0.0, 0.625, 0.0, 0.625, 1.0, 0.625, 1.0, 0.625, 1.0, 0.625, 1.0, 0.875, 0.5, 0.875, 0.5, 0.875, 0.75, 0.875, 0.75, 0.625, 0.5, 0.625, 0.5, 0.625, 0.25, 0.625, 0.25, 0.625, 0.25, 0.625, 0.25, 0.625, 0.0, 0.625, 0.0, 0.625, 1.0, 0.625, 1.0, 0.625, 0.75, 0.625, 0.75, 0.75, 0.75, 0.75, 0.75, 0.625, 0.75, 0.625, 0.75, 0.625, 0.5, 0.625, 0.625, 0.75, 0.625, 0.75, 0.5, 0.75, 0.5, 0.75, 0.625, 0.875, 0.625, 0.875, 0.5, 0.75, 0.625, 0.75, 0.75, 0.875, 0.75, 0.875, 0.625, 0.625, 0.625, 0.625, 0.75, 0.75, 0.75, 0.75, 0.625, 0.875, 0.75, 0.875, 0.75, 0.75, 0.75, 0.75, 0.75, 0.625, 0.625, 0.625, 0.625, 0.75, 0.625, 0.75, 0.625, 0.875, 0.625, 0.875, 0.625, 0.875, 0.75, 0.875, 0.75, 0.375, 0.0, 0.375, 0.25, 0.625, 0.25, 0.625, 0.0, 0.375, 0.25, 0.375, 0.5, 0.625, 0.5, 0.625, 0.25, 0.375, 0.5, 0.375, 0.75, 0.625, 0.75, 0.625, 0.5, 0.375, 0.75, 0.375, 1.0, 0.625, 1.0, 0.625, 0.75, 0.125, 0.5, 0.125, 0.75, 0.375, 0.75, 0.375, 0.5, 0.625, 0.25, 0.625, 0.25, 0.625, 0.0, 0.625, 0.0, 0.625, 0.5, 0.625, 0.5, 0.625, 0.25, 0.625, 0.25, 0.625, 1.0, 0.625, 1.0, 0.625, 0.75, 0.625, 0.75, 0.625, 0.5, 0.625, 0.5, 0.625, 0.25, 0.625, 0.25, 0.625, 0.75, 0.625, 0.75, 0.625, 0.5, 0.625, 0.5, 0.625, 0.75, 0.625, 0.75, 0.625, 0.5, 0.625, 0.5, 0.625, 0.75, 0.625, 0.75, 0.625, 0.5, 0.625, 0.5, 0.625, 0.25, 0.625, 0.25, 0.625, 0.0, 0.625, 0.0, 0.625, 1.0, 0.625, 1.0, 0.625, 0.75, 0.625, 0.75, 0.625, 0.5, 0.625, 0.75, 0.875, 0.75, 0.875, 0.5, 0.625, 0.25, 0.625, 0.25, 0.625, 0.0, 0.625, 0.0, 0.625, 1.0, 0.625, 1.0, 0.625, 0.75, 0.625, 0.75, 0.625, 0.5, 0.625, 0.5, 0.625, 0.25, 0.625, 0.25, 0.625, 0.5, 0.625, 0.5, 0.625, 0.25, 0.625, 0.25, 0.625, 1.0, 0.625, 1.0, 0.625, 0.75, 0.625, 0.75, 0.625, 0.25, 0.625, 0.25, 0.625, 0.0, 0.625, 0.0, 0.625, 0.75, 0.625, 0.75, 0.625, 0.5, 0.625, 0.5, 0.375, 0.0, 0.625, 0.0, 0.625, 0.25, 0.375, 0.25, 0.375, 0.25, 0.625, 0.25, 0.625, 0.5, 0.375, 0.5, 0.375, 0.5, 0.625, 0.5, 0.625, 0.75, 0.375, 0.75, 0.375, 0.75, 0.625, 0.75, 0.625, 1.0, 0.375, 1.0, 0.125, 0.5, 0.375, 0.5, 0.375, 0.75, 0.125, 0.75, 0.625, 0.25, 0.625, 0.0, 0.625, 0.0, 0.625, 0.25, 0.625, 0.5, 0.625, 0.25, 0.625, 0.25, 0.625, 0.5, 0.625, 1.0, 0.625, 0.75, 0.625, 0.75, 0.625, 1.0, 0.625, 0.5, 0.625, 0.25, 0.625, 0.25, 0.625, 0.5, 0.625, 0.75, 0.625, 0.5, 0.625, 0.5, 0.625, 0.75, 0.625, 0.75, 0.625, 0.5, 0.625, 0.5, 0.625, 0.75, 0.625, 0.75, 0.625, 0.5, 0.625, 0.5, 0.625, 0.75, 0.625, 0.25, 0.625, 0.0, 0.625, 0.0, 0.625, 0.25, 0.625, 1.0, 0.625, 0.75, 0.625, 0.75, 0.625, 1.0, 0.625, 0.5, 0.875, 0.5, 0.875, 0.75, 0.625, 0.75, 0.625, 0.25, 0.625, 0.0, 0.625, 0.0, 0.625, 0.25, 0.625, 1.0, 0.625, 0.75, 0.625, 0.75, 0.625, 1.0, 0.625, 0.5, 0.625, 0.25, 0.625, 0.25, 0.625, 0.5, 0.625, 0.5, 0.625, 0.25, 0.625, 0.25, 0.625, 0.5, 0.625, 1.0, 0.625, 0.75, 0.625, 0.75, 0.625, 1.0, 0.625, 0.25, 0.625, 0.0, 0.625, 0.0, 0.625, 0.25, 0.625, 0.75, 0.625, 0.5, 0.625, 0.5, 0.625, 0.75, 0.375, 0.0, 0.625, 0.0, 0.625, 0.25, 0.375, 0.25, 0.375, 0.25, 0.625, 0.25, 0.625, 0.5, 0.375, 0.5, 0.375, 0.5, 0.625, 0.5, 0.625, 0.75, 0.375, 0.75, 0.375, 0.75, 0.625, 0.75, 0.625, 1.0, 0.375, 1.0, 0.125, 0.5, 0.375, 0.5, 0.375, 0.75, 0.125, 0.75, 0.625, 0.25, 0.625, 0.0, 0.625, 0.0, 0.625, 0.25, 0.625, 0.5, 0.625, 0.25, 0.625, 0.25, 0.625, 0.5, 0.625, 1.0, 0.625, 0.75, 0.625, 0.75, 0.625, 1.0, 0.625, 0.5, 0.625, 0.25, 0.625, 0.25, 0.625, 0.5, 0.625, 0.75, 0.625, 0.5, 0.625, 0.5, 0.625, 0.75, 0.625, 0.75, 0.625, 0.5, 0.625, 0.5, 0.625, 0.75, 0.625, 0.75, 0.625, 0.5, 0.625, 0.5, 0.625, 0.75, 0.625, 0.25, 0.625, 0.0, 0.625, 0.0, 0.625, 0.25, 0.625, 1.0, 0.625, 0.75, 0.625, 0.75, 0.625, 1.0, 0.625, 0.5, 0.875, 0.5, 0.875, 0.75, 0.625, 0.75, 0.625, 0.25, 0.625, 0.0, 0.625, 0.0, 0.625, 0.25, 0.625, 1.0, 0.625, 0.75, 0.625, 0.75, 0.625, 1.0, 0.625, 0.5, 0.625, 0.25, 0.625, 0.25, 0.625, 0.5, 0.625, 0.5, 0.625, 0.25, 0.625, 0.25, 0.625, 0.5, 0.625, 1.0, 0.625, 0.75, 0.625, 0.75, 0.625, 1.0, 0.625, 0.25, 0.625, 0.0, 0.625, 0.0, 0.625, 0.25, 0.625, 0.75, 0.625, 0.5, 0.625, 0.5, 0.625, 0.75])
me_cube.materials.append(mat_material)
me_cube.materials.append(mat_material_001)
me_cube.materials.append(mat_material_002)
me_cube.materials.append(mat_material_003)
me_cube.materials.append(mat_material_004)
me_cube.use_mirror_vertex_groups = False
me_cube.update()

# ---- objects
ob_cube = bpy.data.objects.new('Cube', me_cube)
ob_light = bpy.data.objects.new('Light', light_light)
ob_camera = bpy.data.objects.new('Camera', cam_camera)

# ---- transforms, parenting, visibility, modifiers, constraints
ob_cube.location = (0.0, 0.0, 0.0)
ob_cube.lock_rotations_4d = False
ob_cube.empty_display_type = 'ARROWS'
ob_cube.lineart.crease_threshold = 0.0
_m = ob_cube.modifiers.new('Subdivision', 'SUBSURF')
ob_light.location = (4.076, 1.005, 5.904)
ob_light.rotation_euler = (0.6503, 0.05522, 1.866)
ob_light.lock_rotations_4d = False
ob_light.empty_display_type = 'ARROWS'
ob_light.color = (0.0, 0.0, 0.0, 0.0)
ob_light.lineart.crease_threshold = 0.0
ob_camera.location = (7.359, -6.926, 4.958)
ob_camera.rotation_euler = (1.109, 0.0, 0.8149)
ob_camera.lock_rotations_4d = False
ob_camera.empty_display_type = 'ARROWS'
ob_camera.color = (0.0, 0.0, 0.0, 0.0)
ob_camera.display_type = 'WIRE'
ob_camera.lineart.crease_threshold = 0.0

# ---- collection membership
col_collection.objects.link(ob_cube)
col_collection.objects.link(ob_light)
col_collection.objects.link(ob_camera)

# ---- scene / render settings (as saved in the file)
scene.camera = ob_camera
scene.frame_start = 1; scene.frame_end = 250; scene.frame_set(1)
scene.render.engine = 'BLENDER_EEVEE_NEXT'
scene.cycles.sampling_pattern = 'TABULATED_SOBOL'
scene.cycles.use_light_tree = False
scene.view_settings.view_transform = 'Filmic'
bpy.context.view_layer.update()
